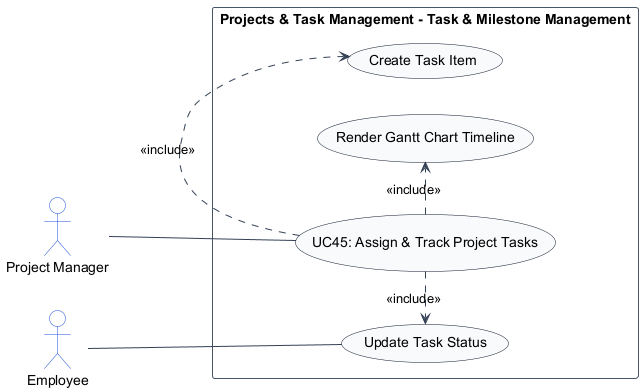

The diagram above was rendered by PlantUML. Its source (embedded in the PNG):
@startuml
left to right direction
skinparam shadowing false
skinparam packageStyle rectangle
skinparam actorStyle stickman

skinparam ArrowColor #334155
skinparam ActorBorderColor #1d4ed8
skinparam ActorBackgroundColor #ffffff
skinparam UsecaseBorderColor #0f172a
skinparam UsecaseBackgroundColor #f8fafc
skinparam RectangleBorderColor #475569
skinparam RectangleBackgroundColor #ffffff

actor "Project Manager" as ProjectManager
actor "Employee" as Employee

rectangle "Projects & Task Management - Task & Milestone Management" {
    usecase "UC45: Assign & Track Project Tasks" as UC_Main
    usecase "Create Task Item" as UC_CreateTask
    usecase "Update Task Status" as UC_UpdateTask
    usecase "Render Gantt Chart Timeline" as UC_Gantt

    ProjectManager -- UC_Main
    Employee -- UC_UpdateTask
    UC_Main .> UC_CreateTask : <<include>>
    UC_Main .> UC_UpdateTask : <<include>>
    UC_Main .> UC_Gantt : <<include>>
}
@enduml